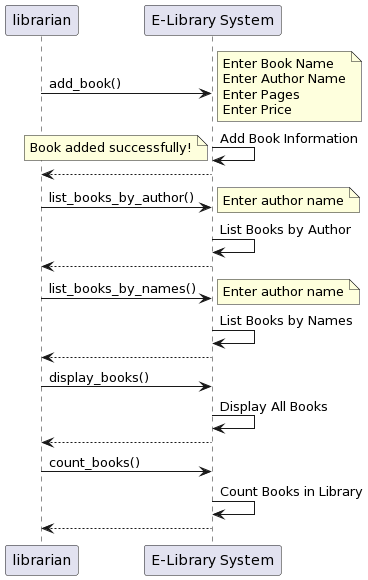

The diagram above was rendered by PlantUML. Its source (embedded in the PNG):
@startuml
participant librarian
participant "E-Library System" as ELibrary

librarian -> ELibrary: add_book()
note right: Enter Book Name\nEnter Author Name\nEnter Pages\nEnter Price
ELibrary -> ELibrary: Add Book Information
note left: Book added successfully!
ELibrary --> librarian

librarian -> ELibrary: list_books_by_author()
note right: Enter author name
ELibrary -> ELibrary: List Books by Author
ELibrary --> librarian
librarian -> ELibrary: list_books_by_names()
note right: Enter author name
ELibrary -> ELibrary: List Books by Names
ELibrary --> librarian

librarian -> ELibrary: display_books()
ELibrary -> ELibrary: Display All Books
ELibrary --> librarian

librarian -> ELibrary: count_books()
ELibrary -> ELibrary: Count Books in Library
ELibrary --> librarian
@enduml